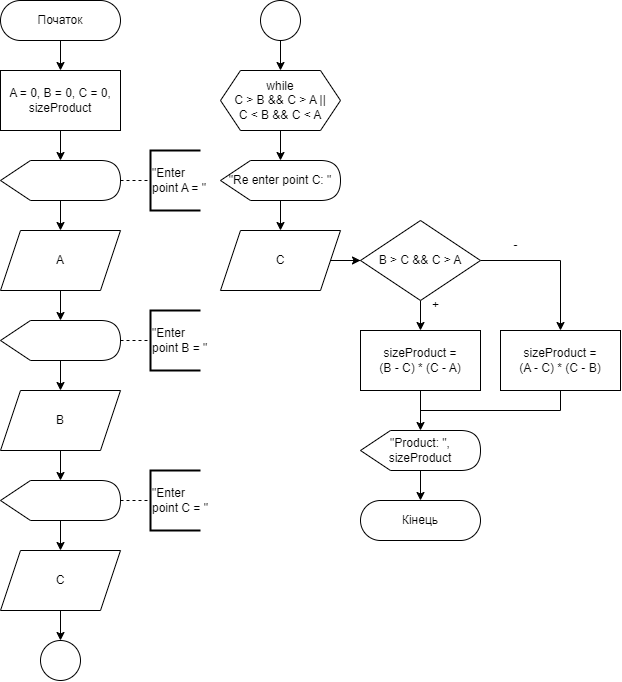

The diagram above was exported from draw.io. Its source (the exported page's mxGraphModel, read from the mxfile embedded in the PNG):
<mxGraphModel dx="1483" dy="827" grid="1" gridSize="10" guides="1" tooltips="1" connect="1" arrows="1" fold="1" page="1" pageScale="1" pageWidth="827" pageHeight="1169" math="0" shadow="0">
  <root>
    <mxCell id="WIyWlLk6GJQsqaUBKTNV-0" />
    <mxCell id="WIyWlLk6GJQsqaUBKTNV-1" parent="WIyWlLk6GJQsqaUBKTNV-0" />
    <mxCell id="cmxuuXm5UTQ8A99ijEzW-6" value="" style="edgeStyle=orthogonalEdgeStyle;rounded=0;orthogonalLoop=1;jettySize=auto;html=1;" edge="1" parent="WIyWlLk6GJQsqaUBKTNV-1" source="WIyWlLk6GJQsqaUBKTNV-3" target="cmxuuXm5UTQ8A99ijEzW-1">
      <mxGeometry relative="1" as="geometry" />
    </mxCell>
    <mxCell id="WIyWlLk6GJQsqaUBKTNV-3" value="Початок" style="rounded=1;whiteSpace=wrap;html=1;fontSize=12;glass=0;strokeWidth=1;shadow=0;arcSize=50;" parent="WIyWlLk6GJQsqaUBKTNV-1" vertex="1">
      <mxGeometry x="160" y="80" width="120" height="40" as="geometry" />
    </mxCell>
    <mxCell id="cmxuuXm5UTQ8A99ijEzW-5" value="" style="edgeStyle=orthogonalEdgeStyle;rounded=0;orthogonalLoop=1;jettySize=auto;html=1;" edge="1" parent="WIyWlLk6GJQsqaUBKTNV-1" source="cmxuuXm5UTQ8A99ijEzW-1" target="cmxuuXm5UTQ8A99ijEzW-4">
      <mxGeometry relative="1" as="geometry" />
    </mxCell>
    <mxCell id="cmxuuXm5UTQ8A99ijEzW-1" value="A = 0, B = 0, C = 0,&lt;br&gt;sizeProduct" style="rounded=0;whiteSpace=wrap;html=1;" vertex="1" parent="WIyWlLk6GJQsqaUBKTNV-1">
      <mxGeometry x="160" y="150" width="120" height="60" as="geometry" />
    </mxCell>
    <mxCell id="cmxuuXm5UTQ8A99ijEzW-11" style="edgeStyle=orthogonalEdgeStyle;rounded=0;orthogonalLoop=1;jettySize=auto;html=1;" edge="1" parent="WIyWlLk6GJQsqaUBKTNV-1" source="cmxuuXm5UTQ8A99ijEzW-4" target="cmxuuXm5UTQ8A99ijEzW-10">
      <mxGeometry relative="1" as="geometry" />
    </mxCell>
    <mxCell id="cmxuuXm5UTQ8A99ijEzW-4" value="" style="shape=display;whiteSpace=wrap;html=1;" vertex="1" parent="WIyWlLk6GJQsqaUBKTNV-1">
      <mxGeometry x="160" y="240" width="120" height="40" as="geometry" />
    </mxCell>
    <mxCell id="cmxuuXm5UTQ8A99ijEzW-7" value="" style="endArrow=none;dashed=1;html=1;rounded=0;exitX=1;exitY=0.5;exitDx=0;exitDy=0;exitPerimeter=0;" edge="1" parent="WIyWlLk6GJQsqaUBKTNV-1" source="cmxuuXm5UTQ8A99ijEzW-4" target="cmxuuXm5UTQ8A99ijEzW-9">
      <mxGeometry width="50" height="50" relative="1" as="geometry">
        <mxPoint x="270" y="290" as="sourcePoint" />
        <mxPoint x="290" y="260" as="targetPoint" />
      </mxGeometry>
    </mxCell>
    <mxCell id="cmxuuXm5UTQ8A99ijEzW-9" value="&quot;Enter &lt;br&gt;point A&amp;nbsp;= &quot;" style="strokeWidth=2;html=1;shape=mxgraph.flowchart.annotation_1;align=left;pointerEvents=1;" vertex="1" parent="WIyWlLk6GJQsqaUBKTNV-1">
      <mxGeometry x="310" y="230" width="50" height="60" as="geometry" />
    </mxCell>
    <mxCell id="cmxuuXm5UTQ8A99ijEzW-13" style="edgeStyle=orthogonalEdgeStyle;rounded=0;orthogonalLoop=1;jettySize=auto;html=1;" edge="1" parent="WIyWlLk6GJQsqaUBKTNV-1" source="cmxuuXm5UTQ8A99ijEzW-10">
      <mxGeometry relative="1" as="geometry">
        <mxPoint x="220" y="400" as="targetPoint" />
      </mxGeometry>
    </mxCell>
    <mxCell id="cmxuuXm5UTQ8A99ijEzW-10" value="A" style="shape=parallelogram;perimeter=parallelogramPerimeter;whiteSpace=wrap;html=1;fixedSize=1;" vertex="1" parent="WIyWlLk6GJQsqaUBKTNV-1">
      <mxGeometry x="160" y="310" width="120" height="60" as="geometry" />
    </mxCell>
    <mxCell id="cmxuuXm5UTQ8A99ijEzW-30" value="" style="shape=display;whiteSpace=wrap;html=1;" vertex="1" parent="WIyWlLk6GJQsqaUBKTNV-1">
      <mxGeometry x="160" y="400" width="120" height="40" as="geometry" />
    </mxCell>
    <mxCell id="cmxuuXm5UTQ8A99ijEzW-40" style="edgeStyle=orthogonalEdgeStyle;rounded=0;orthogonalLoop=1;jettySize=auto;html=1;" edge="1" parent="WIyWlLk6GJQsqaUBKTNV-1" source="cmxuuXm5UTQ8A99ijEzW-31" target="cmxuuXm5UTQ8A99ijEzW-35">
      <mxGeometry relative="1" as="geometry" />
    </mxCell>
    <mxCell id="cmxuuXm5UTQ8A99ijEzW-31" value="B" style="shape=parallelogram;perimeter=parallelogramPerimeter;whiteSpace=wrap;html=1;fixedSize=1;" vertex="1" parent="WIyWlLk6GJQsqaUBKTNV-1">
      <mxGeometry x="160" y="470" width="120" height="60" as="geometry" />
    </mxCell>
    <mxCell id="cmxuuXm5UTQ8A99ijEzW-32" style="edgeStyle=orthogonalEdgeStyle;rounded=0;orthogonalLoop=1;jettySize=auto;html=1;" edge="1" source="cmxuuXm5UTQ8A99ijEzW-30" target="cmxuuXm5UTQ8A99ijEzW-31" parent="WIyWlLk6GJQsqaUBKTNV-1">
      <mxGeometry relative="1" as="geometry" />
    </mxCell>
    <mxCell id="cmxuuXm5UTQ8A99ijEzW-33" value="" style="endArrow=none;dashed=1;html=1;rounded=0;exitX=1;exitY=0.5;exitDx=0;exitDy=0;exitPerimeter=0;" edge="1" source="cmxuuXm5UTQ8A99ijEzW-30" target="cmxuuXm5UTQ8A99ijEzW-34" parent="WIyWlLk6GJQsqaUBKTNV-1">
      <mxGeometry width="50" height="50" relative="1" as="geometry">
        <mxPoint x="270" y="450" as="sourcePoint" />
        <mxPoint x="290" y="420" as="targetPoint" />
      </mxGeometry>
    </mxCell>
    <mxCell id="cmxuuXm5UTQ8A99ijEzW-34" value="&quot;Enter &lt;br&gt;point B = &quot;" style="strokeWidth=2;html=1;shape=mxgraph.flowchart.annotation_1;align=left;pointerEvents=1;" vertex="1" parent="WIyWlLk6GJQsqaUBKTNV-1">
      <mxGeometry x="310" y="390" width="50" height="60" as="geometry" />
    </mxCell>
    <mxCell id="cmxuuXm5UTQ8A99ijEzW-35" value="" style="shape=display;whiteSpace=wrap;html=1;" vertex="1" parent="WIyWlLk6GJQsqaUBKTNV-1">
      <mxGeometry x="160" y="560" width="120" height="40" as="geometry" />
    </mxCell>
    <mxCell id="cmxuuXm5UTQ8A99ijEzW-42" style="edgeStyle=orthogonalEdgeStyle;rounded=0;orthogonalLoop=1;jettySize=auto;html=1;" edge="1" parent="WIyWlLk6GJQsqaUBKTNV-1" source="cmxuuXm5UTQ8A99ijEzW-36" target="cmxuuXm5UTQ8A99ijEzW-41">
      <mxGeometry relative="1" as="geometry" />
    </mxCell>
    <mxCell id="cmxuuXm5UTQ8A99ijEzW-36" value="C" style="shape=parallelogram;perimeter=parallelogramPerimeter;whiteSpace=wrap;html=1;fixedSize=1;" vertex="1" parent="WIyWlLk6GJQsqaUBKTNV-1">
      <mxGeometry x="160" y="630" width="120" height="60" as="geometry" />
    </mxCell>
    <mxCell id="cmxuuXm5UTQ8A99ijEzW-37" style="edgeStyle=orthogonalEdgeStyle;rounded=0;orthogonalLoop=1;jettySize=auto;html=1;" edge="1" source="cmxuuXm5UTQ8A99ijEzW-35" target="cmxuuXm5UTQ8A99ijEzW-36" parent="WIyWlLk6GJQsqaUBKTNV-1">
      <mxGeometry relative="1" as="geometry" />
    </mxCell>
    <mxCell id="cmxuuXm5UTQ8A99ijEzW-38" value="" style="endArrow=none;dashed=1;html=1;rounded=0;exitX=1;exitY=0.5;exitDx=0;exitDy=0;exitPerimeter=0;" edge="1" source="cmxuuXm5UTQ8A99ijEzW-35" target="cmxuuXm5UTQ8A99ijEzW-39" parent="WIyWlLk6GJQsqaUBKTNV-1">
      <mxGeometry width="50" height="50" relative="1" as="geometry">
        <mxPoint x="270" y="610" as="sourcePoint" />
        <mxPoint x="290" y="580" as="targetPoint" />
      </mxGeometry>
    </mxCell>
    <mxCell id="cmxuuXm5UTQ8A99ijEzW-39" value="&quot;Enter &lt;br&gt;point C = &quot;" style="strokeWidth=2;html=1;shape=mxgraph.flowchart.annotation_1;align=left;pointerEvents=1;" vertex="1" parent="WIyWlLk6GJQsqaUBKTNV-1">
      <mxGeometry x="310" y="550" width="50" height="60" as="geometry" />
    </mxCell>
    <mxCell id="cmxuuXm5UTQ8A99ijEzW-41" value="" style="ellipse;whiteSpace=wrap;html=1;aspect=fixed;" vertex="1" parent="WIyWlLk6GJQsqaUBKTNV-1">
      <mxGeometry x="200" y="720" width="40" height="40" as="geometry" />
    </mxCell>
    <mxCell id="cmxuuXm5UTQ8A99ijEzW-45" style="edgeStyle=orthogonalEdgeStyle;rounded=0;orthogonalLoop=1;jettySize=auto;html=1;" edge="1" parent="WIyWlLk6GJQsqaUBKTNV-1" source="cmxuuXm5UTQ8A99ijEzW-43" target="cmxuuXm5UTQ8A99ijEzW-44">
      <mxGeometry relative="1" as="geometry" />
    </mxCell>
    <mxCell id="cmxuuXm5UTQ8A99ijEzW-43" value="" style="ellipse;whiteSpace=wrap;html=1;aspect=fixed;" vertex="1" parent="WIyWlLk6GJQsqaUBKTNV-1">
      <mxGeometry x="420" y="80" width="40" height="40" as="geometry" />
    </mxCell>
    <mxCell id="cmxuuXm5UTQ8A99ijEzW-49" style="edgeStyle=orthogonalEdgeStyle;rounded=0;orthogonalLoop=1;jettySize=auto;html=1;" edge="1" parent="WIyWlLk6GJQsqaUBKTNV-1" source="cmxuuXm5UTQ8A99ijEzW-44" target="cmxuuXm5UTQ8A99ijEzW-47">
      <mxGeometry relative="1" as="geometry" />
    </mxCell>
    <mxCell id="cmxuuXm5UTQ8A99ijEzW-44" value="while&lt;br&gt;C &amp;gt; B &amp;amp;&amp;amp; C &amp;gt; A ||&lt;br&gt;C &amp;lt; B &amp;amp;&amp;amp; C &amp;lt; A" style="shape=hexagon;perimeter=hexagonPerimeter2;whiteSpace=wrap;html=1;fixedSize=1;" vertex="1" parent="WIyWlLk6GJQsqaUBKTNV-1">
      <mxGeometry x="380" y="150" width="120" height="60" as="geometry" />
    </mxCell>
    <mxCell id="cmxuuXm5UTQ8A99ijEzW-46" style="edgeStyle=orthogonalEdgeStyle;rounded=0;orthogonalLoop=1;jettySize=auto;html=1;exitX=0.5;exitY=1;exitDx=0;exitDy=0;" edge="1" parent="WIyWlLk6GJQsqaUBKTNV-1" source="cmxuuXm5UTQ8A99ijEzW-44" target="cmxuuXm5UTQ8A99ijEzW-44">
      <mxGeometry relative="1" as="geometry" />
    </mxCell>
    <mxCell id="cmxuuXm5UTQ8A99ijEzW-51" style="edgeStyle=orthogonalEdgeStyle;rounded=0;orthogonalLoop=1;jettySize=auto;html=1;" edge="1" parent="WIyWlLk6GJQsqaUBKTNV-1" source="cmxuuXm5UTQ8A99ijEzW-47" target="cmxuuXm5UTQ8A99ijEzW-50">
      <mxGeometry relative="1" as="geometry" />
    </mxCell>
    <mxCell id="cmxuuXm5UTQ8A99ijEzW-47" value="&quot;Re enter point C: &quot;" style="shape=display;whiteSpace=wrap;html=1;" vertex="1" parent="WIyWlLk6GJQsqaUBKTNV-1">
      <mxGeometry x="380" y="240" width="120" height="40" as="geometry" />
    </mxCell>
    <mxCell id="cmxuuXm5UTQ8A99ijEzW-57" style="edgeStyle=orthogonalEdgeStyle;rounded=0;orthogonalLoop=1;jettySize=auto;html=1;entryX=0;entryY=0.5;entryDx=0;entryDy=0;" edge="1" parent="WIyWlLk6GJQsqaUBKTNV-1" source="cmxuuXm5UTQ8A99ijEzW-50" target="cmxuuXm5UTQ8A99ijEzW-52">
      <mxGeometry relative="1" as="geometry" />
    </mxCell>
    <mxCell id="cmxuuXm5UTQ8A99ijEzW-50" value="C" style="shape=parallelogram;perimeter=parallelogramPerimeter;whiteSpace=wrap;html=1;fixedSize=1;" vertex="1" parent="WIyWlLk6GJQsqaUBKTNV-1">
      <mxGeometry x="380" y="310" width="120" height="60" as="geometry" />
    </mxCell>
    <mxCell id="cmxuuXm5UTQ8A99ijEzW-58" style="edgeStyle=orthogonalEdgeStyle;rounded=0;orthogonalLoop=1;jettySize=auto;html=1;entryX=0.5;entryY=0;entryDx=0;entryDy=0;" edge="1" parent="WIyWlLk6GJQsqaUBKTNV-1" source="cmxuuXm5UTQ8A99ijEzW-52" target="cmxuuXm5UTQ8A99ijEzW-55">
      <mxGeometry relative="1" as="geometry" />
    </mxCell>
    <mxCell id="cmxuuXm5UTQ8A99ijEzW-60" style="edgeStyle=orthogonalEdgeStyle;rounded=0;orthogonalLoop=1;jettySize=auto;html=1;" edge="1" parent="WIyWlLk6GJQsqaUBKTNV-1" source="cmxuuXm5UTQ8A99ijEzW-52" target="cmxuuXm5UTQ8A99ijEzW-59">
      <mxGeometry relative="1" as="geometry" />
    </mxCell>
    <mxCell id="cmxuuXm5UTQ8A99ijEzW-52" value="B &amp;gt; C &amp;amp;&amp;amp; C &amp;gt; A" style="rhombus;whiteSpace=wrap;html=1;" vertex="1" parent="WIyWlLk6GJQsqaUBKTNV-1">
      <mxGeometry x="520" y="300" width="120" height="80" as="geometry" />
    </mxCell>
    <mxCell id="cmxuuXm5UTQ8A99ijEzW-63" style="edgeStyle=orthogonalEdgeStyle;rounded=0;orthogonalLoop=1;jettySize=auto;html=1;" edge="1" parent="WIyWlLk6GJQsqaUBKTNV-1" source="cmxuuXm5UTQ8A99ijEzW-55" target="cmxuuXm5UTQ8A99ijEzW-62">
      <mxGeometry relative="1" as="geometry" />
    </mxCell>
    <mxCell id="cmxuuXm5UTQ8A99ijEzW-55" value="sizeProduct =&lt;br&gt;(B - C) * (C - A)" style="rounded=0;whiteSpace=wrap;html=1;" vertex="1" parent="WIyWlLk6GJQsqaUBKTNV-1">
      <mxGeometry x="520" y="410" width="120" height="60" as="geometry" />
    </mxCell>
    <mxCell id="cmxuuXm5UTQ8A99ijEzW-64" style="edgeStyle=orthogonalEdgeStyle;rounded=0;orthogonalLoop=1;jettySize=auto;html=1;endArrow=none;endFill=0;" edge="1" parent="WIyWlLk6GJQsqaUBKTNV-1" source="cmxuuXm5UTQ8A99ijEzW-59">
      <mxGeometry relative="1" as="geometry">
        <mxPoint x="580" y="490" as="targetPoint" />
        <Array as="points">
          <mxPoint x="720" y="490" />
        </Array>
      </mxGeometry>
    </mxCell>
    <mxCell id="cmxuuXm5UTQ8A99ijEzW-59" value="sizeProduct =&lt;br&gt;(A - C) * (C - B)" style="rounded=0;whiteSpace=wrap;html=1;" vertex="1" parent="WIyWlLk6GJQsqaUBKTNV-1">
      <mxGeometry x="660" y="410" width="120" height="60" as="geometry" />
    </mxCell>
    <mxCell id="cmxuuXm5UTQ8A99ijEzW-68" style="edgeStyle=orthogonalEdgeStyle;rounded=0;orthogonalLoop=1;jettySize=auto;html=1;endArrow=classic;endFill=1;" edge="1" parent="WIyWlLk6GJQsqaUBKTNV-1" source="cmxuuXm5UTQ8A99ijEzW-62" target="cmxuuXm5UTQ8A99ijEzW-67">
      <mxGeometry relative="1" as="geometry" />
    </mxCell>
    <mxCell id="cmxuuXm5UTQ8A99ijEzW-62" value="&quot;Product: &quot;, sizeProduct" style="shape=display;whiteSpace=wrap;html=1;" vertex="1" parent="WIyWlLk6GJQsqaUBKTNV-1">
      <mxGeometry x="520" y="510" width="120" height="40" as="geometry" />
    </mxCell>
    <mxCell id="cmxuuXm5UTQ8A99ijEzW-65" value="+" style="text;html=1;align=center;verticalAlign=middle;resizable=0;points=[];autosize=1;strokeColor=none;fillColor=none;" vertex="1" parent="WIyWlLk6GJQsqaUBKTNV-1">
      <mxGeometry x="580" y="370" width="30" height="30" as="geometry" />
    </mxCell>
    <mxCell id="cmxuuXm5UTQ8A99ijEzW-66" value="-" style="text;html=1;align=center;verticalAlign=middle;resizable=0;points=[];autosize=1;strokeColor=none;fillColor=none;" vertex="1" parent="WIyWlLk6GJQsqaUBKTNV-1">
      <mxGeometry x="660" y="310" width="30" height="30" as="geometry" />
    </mxCell>
    <mxCell id="cmxuuXm5UTQ8A99ijEzW-67" value="Кінець" style="rounded=1;whiteSpace=wrap;html=1;fontSize=12;glass=0;strokeWidth=1;shadow=0;arcSize=50;" vertex="1" parent="WIyWlLk6GJQsqaUBKTNV-1">
      <mxGeometry x="520" y="580" width="120" height="40" as="geometry" />
    </mxCell>
  </root>
</mxGraphModel>